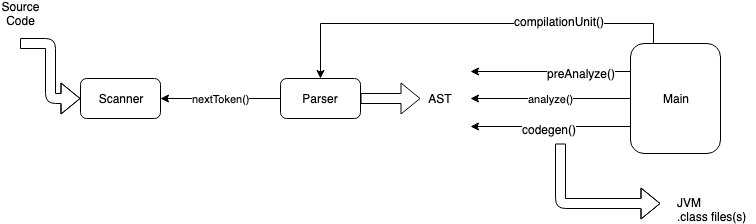

The diagram above was exported from draw.io. Its source (the exported page's mxGraphModel, read from the mxfile embedded in the PNG):
<mxGraphModel dx="918" dy="576" grid="1" gridSize="10" guides="1" tooltips="1" connect="1" arrows="1" fold="1" page="1" pageScale="1" pageWidth="850" pageHeight="1100" math="0" shadow="0">
  <root>
    <mxCell id="oCsPA9MJQMb3vSxtgEwT-0" />
    <mxCell id="oCsPA9MJQMb3vSxtgEwT-1" parent="oCsPA9MJQMb3vSxtgEwT-0" />
    <mxCell id="oCsPA9MJQMb3vSxtgEwT-2" value="Scanner" style="rounded=1;whiteSpace=wrap;html=1;" vertex="1" parent="oCsPA9MJQMb3vSxtgEwT-1">
      <mxGeometry x="160" y="215" width="80" height="40" as="geometry" />
    </mxCell>
    <mxCell id="oCsPA9MJQMb3vSxtgEwT-9" value="nextToken()" style="edgeStyle=orthogonalEdgeStyle;rounded=0;orthogonalLoop=1;jettySize=auto;html=1;exitX=0;exitY=0.5;exitDx=0;exitDy=0;entryX=1;entryY=0.5;entryDx=0;entryDy=0;" edge="1" parent="oCsPA9MJQMb3vSxtgEwT-1" source="oCsPA9MJQMb3vSxtgEwT-3" target="oCsPA9MJQMb3vSxtgEwT-2">
      <mxGeometry relative="1" as="geometry" />
    </mxCell>
    <mxCell id="oCsPA9MJQMb3vSxtgEwT-3" value="Parser" style="rounded=1;whiteSpace=wrap;html=1;" vertex="1" parent="oCsPA9MJQMb3vSxtgEwT-1">
      <mxGeometry x="360" y="215" width="80" height="40" as="geometry" />
    </mxCell>
    <mxCell id="oCsPA9MJQMb3vSxtgEwT-12" style="edgeStyle=orthogonalEdgeStyle;rounded=0;orthogonalLoop=1;jettySize=auto;html=1;exitX=0.25;exitY=0;exitDx=0;exitDy=0;entryX=0.5;entryY=0;entryDx=0;entryDy=0;" edge="1" parent="oCsPA9MJQMb3vSxtgEwT-1" source="oCsPA9MJQMb3vSxtgEwT-4" target="oCsPA9MJQMb3vSxtgEwT-3">
      <mxGeometry relative="1" as="geometry" />
    </mxCell>
    <mxCell id="oCsPA9MJQMb3vSxtgEwT-13" value="compilationUnit()" style="text;html=1;resizable=0;points=[];align=center;verticalAlign=middle;labelBackgroundColor=#ffffff;" vertex="1" connectable="0" parent="oCsPA9MJQMb3vSxtgEwT-12">
      <mxGeometry x="-0.4349" y="-3" relative="1" as="geometry">
        <mxPoint as="offset" />
      </mxGeometry>
    </mxCell>
    <mxCell id="oCsPA9MJQMb3vSxtgEwT-14" style="edgeStyle=orthogonalEdgeStyle;rounded=0;orthogonalLoop=1;jettySize=auto;html=1;exitX=0;exitY=0.25;exitDx=0;exitDy=0;" edge="1" parent="oCsPA9MJQMb3vSxtgEwT-1" source="oCsPA9MJQMb3vSxtgEwT-4">
      <mxGeometry relative="1" as="geometry">
        <mxPoint x="550" y="208" as="targetPoint" />
      </mxGeometry>
    </mxCell>
    <mxCell id="oCsPA9MJQMb3vSxtgEwT-17" value="preAnalyze()" style="text;html=1;resizable=0;points=[];align=center;verticalAlign=middle;labelBackgroundColor=#ffffff;" vertex="1" connectable="0" parent="oCsPA9MJQMb3vSxtgEwT-14">
      <mxGeometry x="-0.3714" y="1" relative="1" as="geometry">
        <mxPoint as="offset" />
      </mxGeometry>
    </mxCell>
    <mxCell id="oCsPA9MJQMb3vSxtgEwT-15" value="analyze()" style="edgeStyle=orthogonalEdgeStyle;rounded=0;orthogonalLoop=1;jettySize=auto;html=1;exitX=0;exitY=0.5;exitDx=0;exitDy=0;" edge="1" parent="oCsPA9MJQMb3vSxtgEwT-1" source="oCsPA9MJQMb3vSxtgEwT-4">
      <mxGeometry relative="1" as="geometry">
        <mxPoint x="550" y="235" as="targetPoint" />
      </mxGeometry>
    </mxCell>
    <mxCell id="oCsPA9MJQMb3vSxtgEwT-16" style="edgeStyle=orthogonalEdgeStyle;rounded=0;orthogonalLoop=1;jettySize=auto;html=1;exitX=0;exitY=0.75;exitDx=0;exitDy=0;" edge="1" parent="oCsPA9MJQMb3vSxtgEwT-1" source="oCsPA9MJQMb3vSxtgEwT-4">
      <mxGeometry relative="1" as="geometry">
        <mxPoint x="550" y="263" as="targetPoint" />
      </mxGeometry>
    </mxCell>
    <mxCell id="oCsPA9MJQMb3vSxtgEwT-18" value="codegen()" style="text;html=1;resizable=0;points=[];align=center;verticalAlign=middle;labelBackgroundColor=#ffffff;" vertex="1" connectable="0" parent="oCsPA9MJQMb3vSxtgEwT-16">
      <mxGeometry x="0.025" y="2" relative="1" as="geometry">
        <mxPoint as="offset" />
      </mxGeometry>
    </mxCell>
    <mxCell id="oCsPA9MJQMb3vSxtgEwT-4" value="Main" style="rounded=1;whiteSpace=wrap;html=1;" vertex="1" parent="oCsPA9MJQMb3vSxtgEwT-1">
      <mxGeometry x="710" y="180" width="90" height="110" as="geometry" />
    </mxCell>
    <mxCell id="oCsPA9MJQMb3vSxtgEwT-5" value="Source Code" style="text;html=1;strokeColor=none;fillColor=none;align=center;verticalAlign=middle;whiteSpace=wrap;rounded=0;" vertex="1" parent="oCsPA9MJQMb3vSxtgEwT-1">
      <mxGeometry x="80" y="140" width="40" height="20" as="geometry" />
    </mxCell>
    <mxCell id="oCsPA9MJQMb3vSxtgEwT-8" value="" style="shape=flexArrow;endArrow=classic;html=1;entryX=0;entryY=0.5;entryDx=0;entryDy=0;edgeStyle=orthogonalEdgeStyle;elbow=vertical;" edge="1" parent="oCsPA9MJQMb3vSxtgEwT-1" target="oCsPA9MJQMb3vSxtgEwT-2">
      <mxGeometry width="50" height="50" relative="1" as="geometry">
        <mxPoint x="99.5" y="180" as="sourcePoint" />
        <mxPoint x="99.5" y="300" as="targetPoint" />
      </mxGeometry>
    </mxCell>
    <mxCell id="oCsPA9MJQMb3vSxtgEwT-10" value="" style="shape=flexArrow;endArrow=classic;html=1;exitX=1;exitY=0.5;exitDx=0;exitDy=0;" edge="1" parent="oCsPA9MJQMb3vSxtgEwT-1" source="oCsPA9MJQMb3vSxtgEwT-3">
      <mxGeometry width="50" height="50" relative="1" as="geometry">
        <mxPoint x="80" y="360" as="sourcePoint" />
        <mxPoint x="500" y="235" as="targetPoint" />
      </mxGeometry>
    </mxCell>
    <mxCell id="oCsPA9MJQMb3vSxtgEwT-11" value="AST" style="text;html=1;strokeColor=none;fillColor=none;align=center;verticalAlign=middle;whiteSpace=wrap;rounded=0;" vertex="1" parent="oCsPA9MJQMb3vSxtgEwT-1">
      <mxGeometry x="500" y="225" width="40" height="20" as="geometry" />
    </mxCell>
    <mxCell id="oCsPA9MJQMb3vSxtgEwT-20" value="" style="shape=flexArrow;endArrow=classic;html=1;edgeStyle=orthogonalEdgeStyle;" edge="1" parent="oCsPA9MJQMb3vSxtgEwT-1">
      <mxGeometry width="50" height="50" relative="1" as="geometry">
        <mxPoint x="640" y="280" as="sourcePoint" />
        <mxPoint x="740" y="340" as="targetPoint" />
        <Array as="points">
          <mxPoint x="640" y="340" />
          <mxPoint x="720" y="340" />
        </Array>
      </mxGeometry>
    </mxCell>
    <mxCell id="oCsPA9MJQMb3vSxtgEwT-21" value="JVM&lt;br&gt;.class files(s)&lt;br&gt;" style="text;html=1;resizable=0;points=[];autosize=1;align=left;verticalAlign=top;spacingTop=-4;" vertex="1" parent="oCsPA9MJQMb3vSxtgEwT-1">
      <mxGeometry x="755" y="330" width="80" height="30" as="geometry" />
    </mxCell>
  </root>
</mxGraphModel>